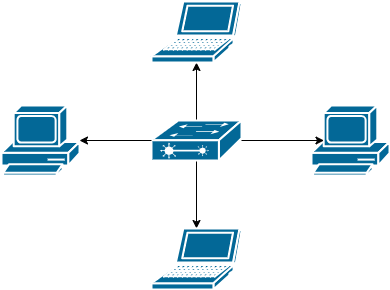

The diagram above was exported from draw.io. Its source (the exported page's mxGraphModel, read from the mxfile embedded in the PNG):
<mxGraphModel dx="548" dy="398" grid="1" gridSize="10" guides="1" tooltips="1" connect="1" arrows="1" fold="1" page="1" pageScale="1" pageWidth="850" pageHeight="1100" math="0" shadow="0">
  <root>
    <mxCell id="0" />
    <mxCell id="1" parent="0" />
    <mxCell id="zuOHQitsfKKpLTejP9xf-8" style="edgeStyle=orthogonalEdgeStyle;rounded=0;orthogonalLoop=1;jettySize=auto;html=1;exitX=0.5;exitY=1;exitDx=0;exitDy=0;exitPerimeter=0;" edge="1" parent="1" source="zuOHQitsfKKpLTejP9xf-1" target="zuOHQitsfKKpLTejP9xf-4">
      <mxGeometry relative="1" as="geometry" />
    </mxCell>
    <mxCell id="zuOHQitsfKKpLTejP9xf-9" style="edgeStyle=orthogonalEdgeStyle;rounded=0;orthogonalLoop=1;jettySize=auto;html=1;exitX=0.5;exitY=0;exitDx=0;exitDy=0;exitPerimeter=0;" edge="1" parent="1" source="zuOHQitsfKKpLTejP9xf-1" target="zuOHQitsfKKpLTejP9xf-3">
      <mxGeometry relative="1" as="geometry" />
    </mxCell>
    <mxCell id="zuOHQitsfKKpLTejP9xf-1" value="" style="shape=mxgraph.cisco.switches.layer_2_remote_switch;sketch=0;html=1;pointerEvents=1;dashed=0;fillColor=#036897;strokeColor=#ffffff;strokeWidth=2;verticalLabelPosition=bottom;verticalAlign=top;align=center;outlineConnect=0;" vertex="1" parent="1">
      <mxGeometry x="200" y="170" width="90" height="40" as="geometry" />
    </mxCell>
    <mxCell id="zuOHQitsfKKpLTejP9xf-2" value="" style="shape=mxgraph.cisco.computers_and_peripherals.pc;sketch=0;html=1;pointerEvents=1;dashed=0;fillColor=#036897;strokeColor=#ffffff;strokeWidth=2;verticalLabelPosition=bottom;verticalAlign=top;align=center;outlineConnect=0;" vertex="1" parent="1">
      <mxGeometry x="50" y="155" width="78" height="70" as="geometry" />
    </mxCell>
    <mxCell id="zuOHQitsfKKpLTejP9xf-3" value="" style="shape=mxgraph.cisco.computers_and_peripherals.laptop;sketch=0;html=1;pointerEvents=1;dashed=0;fillColor=#036897;strokeColor=#ffffff;strokeWidth=2;verticalLabelPosition=bottom;verticalAlign=top;align=center;outlineConnect=0;" vertex="1" parent="1">
      <mxGeometry x="200" y="51" width="90" height="61" as="geometry" />
    </mxCell>
    <mxCell id="zuOHQitsfKKpLTejP9xf-4" value="" style="shape=mxgraph.cisco.computers_and_peripherals.laptop;sketch=0;html=1;pointerEvents=1;dashed=0;fillColor=#036897;strokeColor=#ffffff;strokeWidth=2;verticalLabelPosition=bottom;verticalAlign=top;align=center;outlineConnect=0;" vertex="1" parent="1">
      <mxGeometry x="200" y="278" width="90" height="61" as="geometry" />
    </mxCell>
    <mxCell id="zuOHQitsfKKpLTejP9xf-5" value="" style="shape=mxgraph.cisco.computers_and_peripherals.pc;sketch=0;html=1;pointerEvents=1;dashed=0;fillColor=#036897;strokeColor=#ffffff;strokeWidth=2;verticalLabelPosition=bottom;verticalAlign=top;align=center;outlineConnect=0;" vertex="1" parent="1">
      <mxGeometry x="360" y="155" width="78" height="70" as="geometry" />
    </mxCell>
    <mxCell id="zuOHQitsfKKpLTejP9xf-6" value="" style="endArrow=classic;html=1;rounded=0;exitX=0;exitY=0.5;exitDx=0;exitDy=0;exitPerimeter=0;" edge="1" parent="1" source="zuOHQitsfKKpLTejP9xf-1" target="zuOHQitsfKKpLTejP9xf-2">
      <mxGeometry width="50" height="50" relative="1" as="geometry">
        <mxPoint x="260" y="240" as="sourcePoint" />
        <mxPoint x="310" y="190" as="targetPoint" />
      </mxGeometry>
    </mxCell>
    <mxCell id="zuOHQitsfKKpLTejP9xf-7" style="edgeStyle=orthogonalEdgeStyle;rounded=0;orthogonalLoop=1;jettySize=auto;html=1;exitX=1;exitY=0.5;exitDx=0;exitDy=0;exitPerimeter=0;entryX=0.16;entryY=0.5;entryDx=0;entryDy=0;entryPerimeter=0;" edge="1" parent="1" source="zuOHQitsfKKpLTejP9xf-1" target="zuOHQitsfKKpLTejP9xf-5">
      <mxGeometry relative="1" as="geometry" />
    </mxCell>
  </root>
</mxGraphModel>